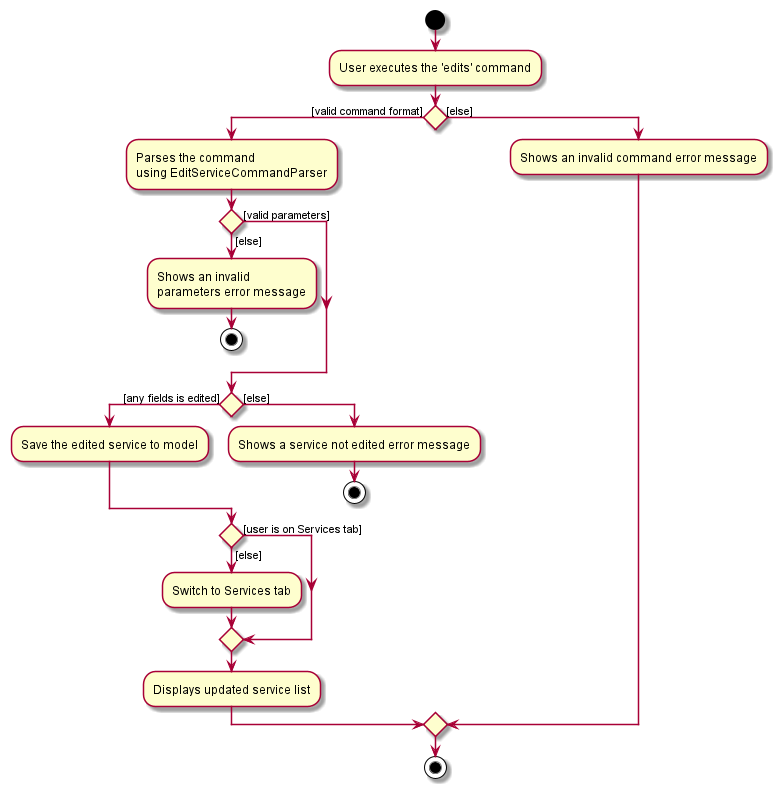

The diagram above was rendered by PlantUML. Its source (embedded in the PNG):
@startuml
start
:User executes the 'edits' command;

'Since the beta syntax does not support placing the condition outside the
'diamond we place it as the true branch instead.

if () then ([valid command format])
    :Parses the command\nusing EditServiceCommandParser;
    if () then ([valid parameters])
    else ([else])
        :Shows an invalid\nparameters error message;
        stop
    endif
    if () then ([any fields is edited])
        :Save the edited service to model;
    else ([else])
        :Shows a service not edited error message;
        stop
    endif
    if () then ([user is on Services tab])
    else ([else])
        :Switch to Services tab;
    endif
    :Displays updated service list;
else ([else])
    :Shows an invalid command error message;
endif
stop
@enduml